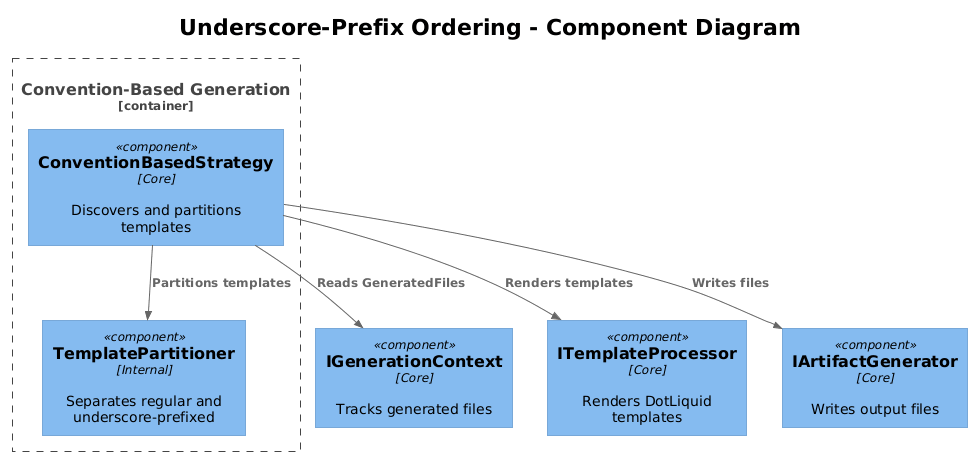

The diagram above was rendered by PlantUML. Its source (embedded in the PNG):
@startuml
!theme plain
!include <C4/C4_Component>

title Underscore-Prefix Ordering - Component Diagram

Container_Boundary(convention, "Convention-Based Generation") {
    Component(strategy, "ConventionBasedStrategy", "Core", "Discovers and partitions templates")
    Component(partitioner, "TemplatePartitioner", "Internal", "Separates regular and underscore-prefixed")
}

Component(gen_context, "IGenerationContext", "Core", "Tracks generated files")
Component(tmpl_processor, "ITemplateProcessor", "Core", "Renders DotLiquid templates")
Component(artifact_gen, "IArtifactGenerator", "Core", "Writes output files")

Rel(strategy, partitioner, "Partitions templates")
Rel(strategy, tmpl_processor, "Renders templates")
Rel(strategy, gen_context, "Reads GeneratedFiles")
Rel(strategy, artifact_gen, "Writes files")
@enduml